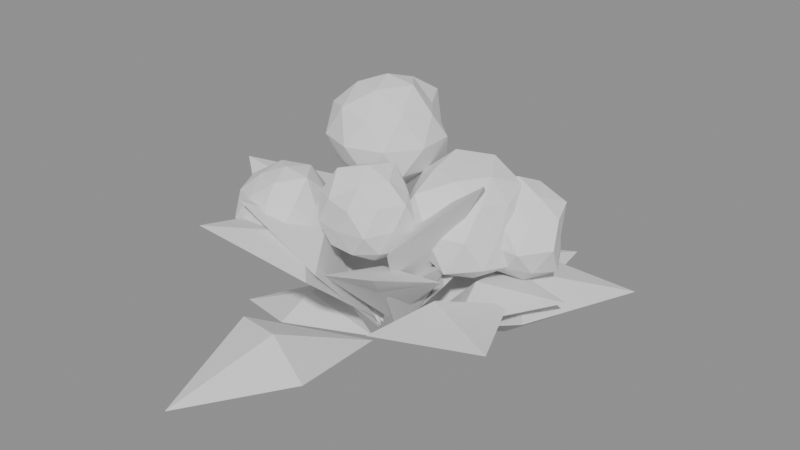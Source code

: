 # Source: hydrangea_11.blend  (saved by Blender 5.3.31; exported with 4.5.12 LTS)
import bpy
from mathutils import Matrix  # noqa: F401  (used for matrix-valued properties, if any)

bpy.ops.wm.read_factory_settings(use_empty=True)
scene = bpy.context.scene
scene.name = 'Scene'

# ---- meshes
me_leaves = bpy.data.meshes.new('leaves')
me_leaves.from_pydata([(-0.03544, 0.01093, 0.1552), (-0.3769, 0.1163, 0.3916), (-0.1622, 0.2063, 0.336), (-0.2502, -0.0791, 0.336), (-0.1832, 0.05652, 0.3626), (-0.2291, 0.07068, 0.3094), (0.03595, -0.01854, 0.1539), (0.3938, -0.2031, 0.3568), (0.1441, -0.2479, 0.32), (0.2856, 0.02628, 0.32), (0.1955, -0.1008, 0.35), (0.2342, -0.1208, 0.29), (-0.03601, -0.001776, 0.1999), (-0.4103, -0.02023, 0.4665), (-0.2311, 0.1499, 0.4008), (-0.2152, -0.1719, 0.4008), (-0.1964, -0.009684, 0.4286), (-0.2499, -0.01232, 0.3729), (0.0155, 0.03561, 0.1362), (0.1178, 0.2707, 0.2846), (0.1605, 0.1123, 0.2533), (-0.02716, 0.194, 0.2533), (0.0605, 0.139, 0.2724), (0.07284, 0.1674, 0.2342), (-0.01924, -0.02046, 0.1622), (-0.2156, -0.2293, 0.4925), (-0.2326, -0.01649, 0.3937), (-0.002197, -0.2332, 0.3937), (-0.0959, -0.102, 0.415), (-0.1389, -0.1477, 0.3723), (0.03758, 0.02523, 0.1549), (0.4314, 0.2897, 0.2833), (0.3251, 0.02261, 0.2873), (0.1439, 0.2924, 0.2873), (0.2208, 0.1483, 0.3226), (0.2483, 0.1667, 0.252), (0.02311, 0.0148, 0.1781), (0.1823, 0.1168, 0.4041), (0.1603, -0.02412, 0.3359), (0.04513, 0.1557, 0.3359), (0.08469, 0.05425, 0.35), (0.1208, 0.07735, 0.3218), (-0.01721, -0.04636, 0.1422), (-0.1838, -0.4953, 0.1264), (-0.2412, -0.2186, 0.1972), (0.04019, -0.3231, 0.1972), (-0.09867, -0.2659, 0.2328), (-0.1024, -0.2758, 0.1616), (0.0216, -0.002427, 0.1485), (0.1716, -0.01928, 0.3987), (0.08459, -0.1178, 0.3187), (0.1086, 0.09612, 0.3187), (0.07349, -0.008257, 0.3299), (0.1197, -0.01345, 0.3075), (-0.01986, -0.0288, 0.191), (-0.2267, -0.3288, 0.4694), (-0.2562, -0.08713, 0.3979), (0.009649, -0.2705, 0.3979), (-0.1076, -0.156, 0.4251), (-0.139, -0.2016, 0.3708), (0.02725, 0.04149, 0.1398), (0.2199, 0.3347, 0.1187), (0.2151, 0.1279, 0.1752), (0.032, 0.2482, 0.1752), (0.1218, 0.1854, 0.2013), (0.1253, 0.1907, 0.1491), (-0.04853, -0.008747, 0.1212), (-0.3882, -0.06998, 0.1161), (-0.2376, 0.06742, 0.1641), (-0.1991, -0.1461, 0.1641), (-0.2141, -0.0386, 0.1898), (-0.2226, -0.04013, 0.1385), (0.01712, 0.04341, 0.133), (0.1841, 0.4669, 0.2204), (0.2413, 0.1997, 0.2401), (-0.04004, 0.3106, 0.2401), (0.09585, 0.243, 0.274), (0.1054, 0.2673, 0.2063), (0.03979, 0.007611, 0.1599), (0.3905, 0.0747, 0.339), (0.2408, -0.09304, 0.3067), (0.1895, 0.1754, 0.3067), (0.1963, 0.03755, 0.3333), (0.234, 0.04477, 0.2802), (-0.02439, 0.009564, 0.1884), (-0.2038, 0.07991, 0.4354), (-0.07249, 0.1509, 0.3597), (-0.1557, -0.0614, 0.3597), (-0.0924, 0.03623, 0.374), (-0.1358, 0.05324, 0.3454), (-0.03378, -0.004079, 0.1796), (-0.2742, -0.03311, 0.3763), (-0.1672, 0.09095, 0.3242), (-0.1408, -0.1281, 0.3242), (-0.1347, -0.01627, 0.3422), (-0.1733, -0.02092, 0.3062), (-0.03317, 4.727e-05, 0.1573), (-0.2674, 0.0003811, 0.3579), (-0.1501, 0.1097, 0.3035), (-0.1504, -0.1092, 0.3035), (-0.1306, 0.0001862, 0.3209), (-0.1699, 0.0002422, 0.2861), (-0.04423, 0.01215, 0.1422), (-0.3734, 0.1026, 0.2233), (-0.1783, 0.1686, 0.2311), (-0.2394, -0.05388, 0.2311), (-0.1982, 0.05445, 0.2565), (-0.2195, 0.06029, 0.2057), (0.02066, -0.0003043, 0.1955), (0.2365, -0.003483, 0.5771), (0.1262, -0.1638, 0.4542), (0.131, 0.16, 0.4542), (0.0932, -0.001373, 0.4703), (0.164, -0.002415, 0.4381), (0.01686, -0.02649, 0.2037), (0.1484, -0.2332, 0.4371), (-0.0194, -0.1948, 0.3711), (0.1847, -0.06488, 0.3711), (0.07051, -0.1108, 0.3894), (0.09478, -0.1489, 0.3529), (-0.0187, 0.04302, 0.1546), (-0.1578, 0.3628, 0.2164), (0.01744, 0.2489, 0.2338), (-0.1939, 0.157, 0.2338), (-0.08442, 0.1941, 0.2598), (-0.09205, 0.2117, 0.2079), (-0.01195, 0.04774, 0.1794), (-0.1313, 0.5244, 0.1776), (0.0785, 0.3236, 0.2434), (-0.2217, 0.2485, 0.2434), (-0.07002, 0.2797, 0.28), (-0.0732, 0.2924, 0.2068)], [], [(0, 2, 4), (2, 1, 4), (1, 3, 4), (3, 0, 4), (2, 0, 5), (1, 2, 5), (3, 1, 5), (0, 3, 5), (6, 8, 10), (8, 7, 10), (7, 9, 10), (9, 6, 10), (8, 6, 11), (7, 8, 11), (9, 7, 11), (6, 9, 11), (12, 14, 16), (14, 13, 16), (13, 15, 16), (15, 12, 16), (14, 12, 17), (13, 14, 17), (15, 13, 17), (12, 15, 17), (18, 20, 22), (20, 19, 22), (19, 21, 22), (21, 18, 22), (20, 18, 23), (19, 20, 23), (21, 19, 23), (18, 21, 23), (24, 26, 28), (26, 25, 28), (25, 27, 28), (27, 24, 28), (26, 24, 29), (25, 26, 29), (27, 25, 29), (24, 27, 29), (30, 32, 34), (32, 31, 34), (31, 33, 34), (33, 30, 34), (32, 30, 35), (31, 32, 35), (33, 31, 35), (30, 33, 35), (36, 38, 40), (38, 37, 40), (37, 39, 40), (39, 36, 40), (38, 36, 41), (37, 38, 41), (39, 37, 41), (36, 39, 41), (42, 44, 46), (44, 43, 46), (43, 45, 46), (45, 42, 46), (44, 42, 47), (43, 44, 47), (45, 43, 47), (42, 45, 47), (48, 50, 52), (50, 49, 52), (49, 51, 52), (51, 48, 52), (50, 48, 53), (49, 50, 53), (51, 49, 53), (48, 51, 53), (54, 56, 58), (56, 55, 58), (55, 57, 58), (57, 54, 58), (56, 54, 59), (55, 56, 59), (57, 55, 59), (54, 57, 59), (60, 62, 64), (62, 61, 64), (61, 63, 64), (63, 60, 64), (62, 60, 65), (61, 62, 65), (63, 61, 65), (60, 63, 65), (66, 68, 70), (68, 67, 70), (67, 69, 70), (69, 66, 70), (68, 66, 71), (67, 68, 71), (69, 67, 71), (66, 69, 71), (72, 74, 76), (74, 73, 76), (73, 75, 76), (75, 72, 76), (74, 72, 77), (73, 74, 77), (75, 73, 77), (72, 75, 77), (78, 80, 82), (80, 79, 82), (79, 81, 82), (81, 78, 82), (80, 78, 83), (79, 80, 83), (81, 79, 83), (78, 81, 83), (84, 86, 88), (86, 85, 88), (85, 87, 88), (87, 84, 88), (86, 84, 89), (85, 86, 89), (87, 85, 89), (84, 87, 89), (90, 92, 94), (92, 91, 94), (91, 93, 94), (93, 90, 94), (92, 90, 95), (91, 92, 95), (93, 91, 95), (90, 93, 95), (96, 98, 100), (98, 97, 100), (97, 99, 100), (99, 96, 100), (98, 96, 101), (97, 98, 101), (99, 97, 101), (96, 99, 101), (102, 104, 106), (104, 103, 106), (103, 105, 106), (105, 102, 106), (104, 102, 107), (103, 104, 107), (105, 103, 107), (102, 105, 107), (108, 110, 112), (110, 109, 112), (109, 111, 112), (111, 108, 112), (110, 108, 113), (109, 110, 113), (111, 109, 113), (108, 111, 113), (114, 116, 118), (116, 115, 118), (115, 117, 118), (117, 114, 118), (116, 114, 119), (115, 116, 119), (117, 115, 119), (114, 117, 119), (120, 122, 124), (122, 121, 124), (121, 123, 124), (123, 120, 124), (122, 120, 125), (121, 122, 125), (123, 121, 125), (120, 123, 125), (126, 128, 130), (128, 127, 130), (127, 129, 130), (129, 126, 130), (128, 126, 131), (127, 128, 131), (129, 127, 131), (126, 129, 131)])
me_leaves.update()
me_blooms = bpy.data.meshes.new('blooms')
me_blooms.from_pydata([(0.211, 0.154, 0.3058), (0.2965, 0.09179, 0.3649), (0.1782, 0.05311, 0.3648), (0.1208, 0.154, 0.3728), (0.1843, 0.2359, 0.3747), (0.2896, 0.2111, 0.3692), (0.2401, 0.06442, 0.4649), (0.1217, 0.08907, 0.473), (0.1246, 0.2167, 0.4712), (0.2431, 0.2529, 0.4699), (0.3137, 0.154, 0.4692), (0.211, 0.154, 0.5362), (0.1946, 0.1035, 0.332), (0.2581, 0.1197, 0.3235), (0.2376, 0.07186, 0.3645), (0.3187, 0.154, 0.3512), (0.2526, 0.1842, 0.3345), (0.1459, 0.154, 0.3126), (0.1432, 0.1047, 0.366), (0.1916, 0.2136, 0.3164), (0.1371, 0.2077, 0.3614), (0.2398, 0.2427, 0.3602), (0.3294, 0.1155, 0.4178), (0.3029, 0.1838, 0.4178), (0.211, 0.05592, 0.4178), (0.2856, 0.05123, 0.4178), (0.1033, 0.119, 0.4178), (0.1527, 0.07382, 0.4178), (0.1349, 0.2587, 0.4178), (0.0892, 0.1935, 0.4178), (0.2696, 0.2347, 0.4178), (0.211, 0.2643, 0.4178), (0.2802, 0.1037, 0.4707), (0.183, 0.06775, 0.4739), (0.1114, 0.154, 0.4794), (0.1843, 0.2361, 0.4712), (0.2933, 0.2137, 0.4807), (0.2268, 0.1051, 0.501), (0.2645, 0.154, 0.5044), (0.1584, 0.1158, 0.523), (0.1644, 0.1878, 0.511), (0.2289, 0.209, 0.5115), (0.01234, -0.08596, 0.3717), (0.08683, -0.1401, 0.4323), (-0.01532, -0.1711, 0.4336), (-0.06733, -0.08596, 0.4385), (-0.01826, 0.008211, 0.4289), (0.09788, -0.02382, 0.4255), (0.04509, -0.1868, 0.5314), (-0.06636, -0.1431, 0.527), (-0.05944, -0.03381, 0.5227), (0.03982, -0.001398, 0.5228), (0.1104, -0.08596, 0.5274), (0.01234, -0.08596, 0.5874), (-0.002552, -0.1318, 0.4004), (0.05293, -0.1155, 0.3972), (0.03847, -0.1664, 0.4261), (0.1008, -0.08596, 0.4237), (0.06053, -0.05095, 0.382), (-0.04216, -0.08596, 0.3902), (-0.04891, -0.1305, 0.4316), (-0.006133, -0.02911, 0.3816), (-0.05751, -0.03521, 0.425), (0.03975, -0.001615, 0.4236), (0.1027, -0.1153, 0.4784), (0.1088, -0.05463, 0.4784), (0.01234, -0.1862, 0.4784), (0.07825, -0.1767, 0.4784), (-0.0745, -0.1142, 0.4784), (-0.04951, -0.1711, 0.4784), (-0.04271, -0.01019, 0.4784), (-0.09205, -0.05205, 0.4784), (0.06481, -0.01375, 0.4784), (0.01234, 0.01076, 0.4784), (0.08035, -0.1354, 0.5303), (-0.01603, -0.1733, 0.5351), (-0.064, -0.08596, 0.5255), (-0.01458, -0.003118, 0.5322), (0.07745, -0.03866, 0.5281), (0.02808, -0.1344, 0.5608), (0.06645, -0.08596, 0.5659), (-0.03782, -0.1224, 0.5787), (-0.0315, -0.05411, 0.566), (0.03148, -0.02704, 0.5786), (0.1298, 0.08253, 0.3342), (0.2359, 0.005447, 0.3857), (0.09535, -0.0236, 0.3955), (0.02435, 0.08253, 0.3985), (0.0912, 0.2014, 0.3888), (0.2356, 0.1594, 0.3859), (0.1605, -0.01174, 0.5008), (0.04226, 0.0189, 0.5054), (0.02807, 0.1565, 0.5142), (0.1641, 0.1879, 0.5067), (0.2371, 0.08253, 0.5049), (0.1298, 0.08253, 0.5622), (0.1116, 0.02647, 0.3559), (0.1871, 0.0409, 0.3367), (0.169, -0.03797, 0.373), (0.257, 0.08253, 0.3727), (0.1852, 0.1228, 0.3405), (0.07122, 0.08253, 0.3564), (0.04509, 0.02096, 0.3865), (0.1069, 0.1532, 0.3311), (0.03141, 0.154, 0.3761), (0.1655, 0.1922, 0.38), (0.2435, 0.0456, 0.4513), (0.2545, 0.123, 0.4513), (0.1298, -0.04665, 0.4513), (0.2092, -0.02671, 0.4513), (0.01494, 0.0452, 0.4513), (0.04314, -0.0368, 0.4513), (0.04434, 0.2002, 0.4513), (0.01867, 0.1186, 0.4513), (0.2015, 0.1812, 0.4513), (0.1298, 0.2272, 0.4513), (0.2134, 0.02182, 0.5151), (0.09109, -0.03671, 0.5288), (0.01869, 0.08253, 0.52), (0.09363, 0.1939, 0.5237), (0.2248, 0.1516, 0.5238), (0.1491, 0.02308, 0.5524), (0.1938, 0.08253, 0.5548), (0.07858, 0.04529, 0.5538), (0.07147, 0.1249, 0.568), (0.1522, 0.1513, 0.5684), (-0.08283, 0.08634, 0.4781), (0.01745, 0.01348, 0.5266), (-0.1163, -0.01678, 0.5343), (-0.1853, 0.08634, 0.5373), (-0.1165, 0.1899, 0.5341), (0.01996, 0.161, 0.525), (-0.04789, -0.0212, 0.6451), (-0.1761, 0.01861, 0.6462), (-0.184, 0.1598, 0.6511), (-0.04375, 0.2066, 0.6518), (0.03692, 0.08634, 0.6484), (-0.08283, 0.08634, 0.7097), (-0.1035, 0.0226, 0.4801), (-0.02366, 0.04335, 0.4702), (-0.04736, -0.02285, 0.5176), (0.02535, 0.08634, 0.5217), (-0.03243, 0.123, 0.4877), (-0.1455, 0.08634, 0.4871), (-0.1743, 0.01985, 0.5186), (-0.1034, 0.1496, 0.4809), (-0.1559, 0.1394, 0.5327), (-0.04813, 0.1931, 0.5191), (0.04958, 0.04331, 0.5886), (0.04582, 0.1281, 0.5886), (-0.08283, -0.05266, 0.5886), (-0.0008487, -0.0265, 0.5886), (-0.2022, 0.04756, 0.5886), (-0.1622, -0.02285, 0.5886), (-0.1532, 0.1832, 0.5886), (-0.1867, 0.1201, 0.5886), (-0.01305, 0.1824, 0.5886), (-0.08283, 0.2035, 0.5886), (0.01376, 0.01616, 0.6623), (-0.1173, -0.01983, 0.6575), (-0.1898, 0.08634, 0.6547), (-0.1167, 0.1905, 0.6562), (-0.006991, 0.1414, 0.6465), (-0.06245, 0.02361, 0.6953), (-0.01362, 0.08634, 0.7005), (-0.134, 0.04918, 0.6908), (-0.1316, 0.1218, 0.6861), (-0.06322, 0.1467, 0.6912), (-0.2041, -0.1033, 0.3189), (-0.1218, -0.1631, 0.37), (-0.2307, -0.1851, 0.3779), (-0.2886, -0.1033, 0.3786), (-0.2322, -0.01684, 0.3754), (-0.1216, -0.04336, 0.3699), (-0.172, -0.2021, 0.4728), (-0.2858, -0.1626, 0.4713), (-0.2922, -0.0393, 0.4753), (-0.1755, -0.01538, 0.4671), (-0.1214, -0.1033, 0.4622), (-0.2041, -0.1033, 0.5282), (-0.2213, -0.1562, 0.3308), (-0.1627, -0.1334, 0.3381), (-0.1744, -0.1948, 0.3614), (-0.1169, -0.1033, 0.3669), (-0.1619, -0.07264, 0.3364), (-0.2578, -0.1033, 0.334), (-0.2881, -0.1643, 0.3567), (-0.219, -0.05741, 0.3428), (-0.2751, -0.05171, 0.3666), (-0.1777, -0.02193, 0.368), (-0.1109, -0.1336, 0.4209), (-0.1037, -0.0707, 0.4209), (-0.2041, -0.202, 0.4209), (-0.1328, -0.2014, 0.4209), (-0.3066, -0.1366, 0.4209), (-0.2712, -0.1956, 0.4209), (-0.261, -0.025, 0.4209), (-0.3055, -0.07038, 0.4209), (-0.1388, -0.01339, 0.4209), (-0.2041, 0.01548, 0.4209), (-0.1355, -0.1531, 0.4732), (-0.2321, -0.1894, 0.4768), (-0.3055, -0.1033, 0.4835), (-0.2352, -0.0075, 0.4831), (-0.136, -0.05386, 0.4729), (-0.1864, -0.1578, 0.5135), (-0.143, -0.1033, 0.5197), (-0.2485, -0.1355, 0.5096), (-0.2523, -0.06829, 0.5173), (-0.1858, -0.04682, 0.517)], [], [(0, 13, 12), (1, 13, 15), (0, 12, 17), (0, 17, 19), (0, 19, 16), (1, 15, 22), (2, 14, 24), (3, 18, 26), (4, 20, 28), (5, 21, 30), (1, 22, 25), (2, 24, 27), (3, 26, 29), (4, 28, 31), (5, 30, 23), (6, 32, 37), (7, 33, 39), (8, 34, 40), (9, 35, 41), (10, 36, 38), (38, 41, 11), (38, 36, 41), (36, 9, 41), (41, 40, 11), (41, 35, 40), (35, 8, 40), (40, 39, 11), (40, 34, 39), (34, 7, 39), (39, 37, 11), (39, 33, 37), (33, 6, 37), (37, 38, 11), (37, 32, 38), (32, 10, 38), (23, 36, 10), (23, 30, 36), (30, 9, 36), (31, 35, 9), (31, 28, 35), (28, 8, 35), (29, 34, 8), (29, 26, 34), (26, 7, 34), (27, 33, 7), (27, 24, 33), (24, 6, 33), (25, 32, 6), (25, 22, 32), (22, 10, 32), (30, 31, 9), (30, 21, 31), (21, 4, 31), (28, 29, 8), (28, 20, 29), (20, 3, 29), (26, 27, 7), (26, 18, 27), (18, 2, 27), (24, 25, 6), (24, 14, 25), (14, 1, 25), (22, 23, 10), (22, 15, 23), (15, 5, 23), (16, 21, 5), (16, 19, 21), (19, 4, 21), (19, 20, 4), (19, 17, 20), (17, 3, 20), (17, 18, 3), (17, 12, 18), (12, 2, 18), (15, 16, 5), (15, 13, 16), (13, 0, 16), (12, 14, 2), (12, 13, 14), (13, 1, 14), (42, 55, 54), (43, 55, 57), (42, 54, 59), (42, 59, 61), (42, 61, 58), (43, 57, 64), (44, 56, 66), (45, 60, 68), (46, 62, 70), (47, 63, 72), (43, 64, 67), (44, 66, 69), (45, 68, 71), (46, 70, 73), (47, 72, 65), (48, 74, 79), (49, 75, 81), (50, 76, 82), (51, 77, 83), (52, 78, 80), (80, 83, 53), (80, 78, 83), (78, 51, 83), (83, 82, 53), (83, 77, 82), (77, 50, 82), (82, 81, 53), (82, 76, 81), (76, 49, 81), (81, 79, 53), (81, 75, 79), (75, 48, 79), (79, 80, 53), (79, 74, 80), (74, 52, 80), (65, 78, 52), (65, 72, 78), (72, 51, 78), (73, 77, 51), (73, 70, 77), (70, 50, 77), (71, 76, 50), (71, 68, 76), (68, 49, 76), (69, 75, 49), (69, 66, 75), (66, 48, 75), (67, 74, 48), (67, 64, 74), (64, 52, 74), (72, 73, 51), (72, 63, 73), (63, 46, 73), (70, 71, 50), (70, 62, 71), (62, 45, 71), (68, 69, 49), (68, 60, 69), (60, 44, 69), (66, 67, 48), (66, 56, 67), (56, 43, 67), (64, 65, 52), (64, 57, 65), (57, 47, 65), (58, 63, 47), (58, 61, 63), (61, 46, 63), (61, 62, 46), (61, 59, 62), (59, 45, 62), (59, 60, 45), (59, 54, 60), (54, 44, 60), (57, 58, 47), (57, 55, 58), (55, 42, 58), (54, 56, 44), (54, 55, 56), (55, 43, 56), (84, 97, 96), (85, 97, 99), (84, 96, 101), (84, 101, 103), (84, 103, 100), (85, 99, 106), (86, 98, 108), (87, 102, 110), (88, 104, 112), (89, 105, 114), (85, 106, 109), (86, 108, 111), (87, 110, 113), (88, 112, 115), (89, 114, 107), (90, 116, 121), (91, 117, 123), (92, 118, 124), (93, 119, 125), (94, 120, 122), (122, 125, 95), (122, 120, 125), (120, 93, 125), (125, 124, 95), (125, 119, 124), (119, 92, 124), (124, 123, 95), (124, 118, 123), (118, 91, 123), (123, 121, 95), (123, 117, 121), (117, 90, 121), (121, 122, 95), (121, 116, 122), (116, 94, 122), (107, 120, 94), (107, 114, 120), (114, 93, 120), (115, 119, 93), (115, 112, 119), (112, 92, 119), (113, 118, 92), (113, 110, 118), (110, 91, 118), (111, 117, 91), (111, 108, 117), (108, 90, 117), (109, 116, 90), (109, 106, 116), (106, 94, 116), (114, 115, 93), (114, 105, 115), (105, 88, 115), (112, 113, 92), (112, 104, 113), (104, 87, 113), (110, 111, 91), (110, 102, 111), (102, 86, 111), (108, 109, 90), (108, 98, 109), (98, 85, 109), (106, 107, 94), (106, 99, 107), (99, 89, 107), (100, 105, 89), (100, 103, 105), (103, 88, 105), (103, 104, 88), (103, 101, 104), (101, 87, 104), (101, 102, 87), (101, 96, 102), (96, 86, 102), (99, 100, 89), (99, 97, 100), (97, 84, 100), (96, 98, 86), (96, 97, 98), (97, 85, 98), (126, 139, 138), (127, 139, 141), (126, 138, 143), (126, 143, 145), (126, 145, 142), (127, 141, 148), (128, 140, 150), (129, 144, 152), (130, 146, 154), (131, 147, 156), (127, 148, 151), (128, 150, 153), (129, 152, 155), (130, 154, 157), (131, 156, 149), (132, 158, 163), (133, 159, 165), (134, 160, 166), (135, 161, 167), (136, 162, 164), (164, 167, 137), (164, 162, 167), (162, 135, 167), (167, 166, 137), (167, 161, 166), (161, 134, 166), (166, 165, 137), (166, 160, 165), (160, 133, 165), (165, 163, 137), (165, 159, 163), (159, 132, 163), (163, 164, 137), (163, 158, 164), (158, 136, 164), (149, 162, 136), (149, 156, 162), (156, 135, 162), (157, 161, 135), (157, 154, 161), (154, 134, 161), (155, 160, 134), (155, 152, 160), (152, 133, 160), (153, 159, 133), (153, 150, 159), (150, 132, 159), (151, 158, 132), (151, 148, 158), (148, 136, 158), (156, 157, 135), (156, 147, 157), (147, 130, 157), (154, 155, 134), (154, 146, 155), (146, 129, 155), (152, 153, 133), (152, 144, 153), (144, 128, 153), (150, 151, 132), (150, 140, 151), (140, 127, 151), (148, 149, 136), (148, 141, 149), (141, 131, 149), (142, 147, 131), (142, 145, 147), (145, 130, 147), (145, 146, 130), (145, 143, 146), (143, 129, 146), (143, 144, 129), (143, 138, 144), (138, 128, 144), (141, 142, 131), (141, 139, 142), (139, 126, 142), (138, 140, 128), (138, 139, 140), (139, 127, 140), (168, 181, 180), (169, 181, 183), (168, 180, 185), (168, 185, 187), (168, 187, 184), (169, 183, 190), (170, 182, 192), (171, 186, 194), (172, 188, 196), (173, 189, 198), (169, 190, 193), (170, 192, 195), (171, 194, 197), (172, 196, 199), (173, 198, 191), (174, 200, 205), (175, 201, 207), (176, 202, 208), (177, 203, 209), (178, 204, 206), (206, 209, 179), (206, 204, 209), (204, 177, 209), (209, 208, 179), (209, 203, 208), (203, 176, 208), (208, 207, 179), (208, 202, 207), (202, 175, 207), (207, 205, 179), (207, 201, 205), (201, 174, 205), (205, 206, 179), (205, 200, 206), (200, 178, 206), (191, 204, 178), (191, 198, 204), (198, 177, 204), (199, 203, 177), (199, 196, 203), (196, 176, 203), (197, 202, 176), (197, 194, 202), (194, 175, 202), (195, 201, 175), (195, 192, 201), (192, 174, 201), (193, 200, 174), (193, 190, 200), (190, 178, 200), (198, 199, 177), (198, 189, 199), (189, 172, 199), (196, 197, 176), (196, 188, 197), (188, 171, 197), (194, 195, 175), (194, 186, 195), (186, 170, 195), (192, 193, 174), (192, 182, 193), (182, 169, 193), (190, 191, 178), (190, 183, 191), (183, 173, 191), (184, 189, 173), (184, 187, 189), (187, 172, 189), (187, 188, 172), (187, 185, 188), (185, 171, 188), (185, 186, 171), (185, 180, 186), (180, 170, 186), (183, 184, 173), (183, 181, 184), (181, 168, 184), (180, 182, 170), (180, 181, 182), (181, 169, 182)])
me_blooms.update()

# ---- objects
ob_leaves = bpy.data.objects.new('leaves', me_leaves)
ob_blooms = bpy.data.objects.new('blooms', me_blooms)

# ---- transforms, parenting, visibility, modifiers, constraints
ob_leaves.location = (0.0, 0.0, 0.0)
ob_blooms.location = (0.0, 0.0, 0.0)

# ---- collection membership
scene.collection.objects.link(ob_leaves)
scene.collection.objects.link(ob_blooms)

# ---- scene / render settings (as saved in the file)
scene.frame_start = 1; scene.frame_end = 250; scene.frame_set(1)
scene.render.engine = 'BLENDER_EEVEE_NEXT'
scene.render.bake_bias = 0.0
scene.render.bake_samples = 0
scene.render.compositor_device = 'GPU'
scene.eevee.use_volume_custom_range = False
scene.eevee.fast_gi_thickness_near = 0.1
scene.eevee.fast_gi_thickness_far = 0.0
scene.eevee.ray_tracing_options.screen_trace_thickness = 0.1
bpy.context.view_layer.update()

# ---- added for rendering (the .blend has no active camera and no usable light): camera, sun + grey world if the file has none
cam_auto = bpy.data.cameras.new('AutoCamera')
cam_auto.lens = 50.0
cam_auto.sensor_width = 36.0
cam_auto.clip_end = 1000.0
ob_auto_camera = bpy.data.objects.new('AutoCamera', cam_auto)
scene.collection.objects.link(ob_auto_camera)
ob_auto_camera.location = (1.35154, -1.59462, 1.48565)
ob_auto_camera.rotation_euler = (1.09748, -7.21219e-08, 0.694738)
scene.camera = ob_auto_camera
light_auto_sun = bpy.data.lights.new('AutoSun', 'SUN')
light_auto_sun.energy = 3.0
light_auto_sun.angle = 0.0523599
ob_auto_sun = bpy.data.objects.new('AutoSun', light_auto_sun)
scene.collection.objects.link(ob_auto_sun)
ob_auto_sun.rotation_euler = (0.872665, 0.174533, 0.523599)
if scene.world is None:
    world_auto = bpy.data.worlds.new('AutoWorld')
    world_auto.color = (0.3, 0.3, 0.3)
    scene.world = world_auto
bpy.context.view_layer.update()
